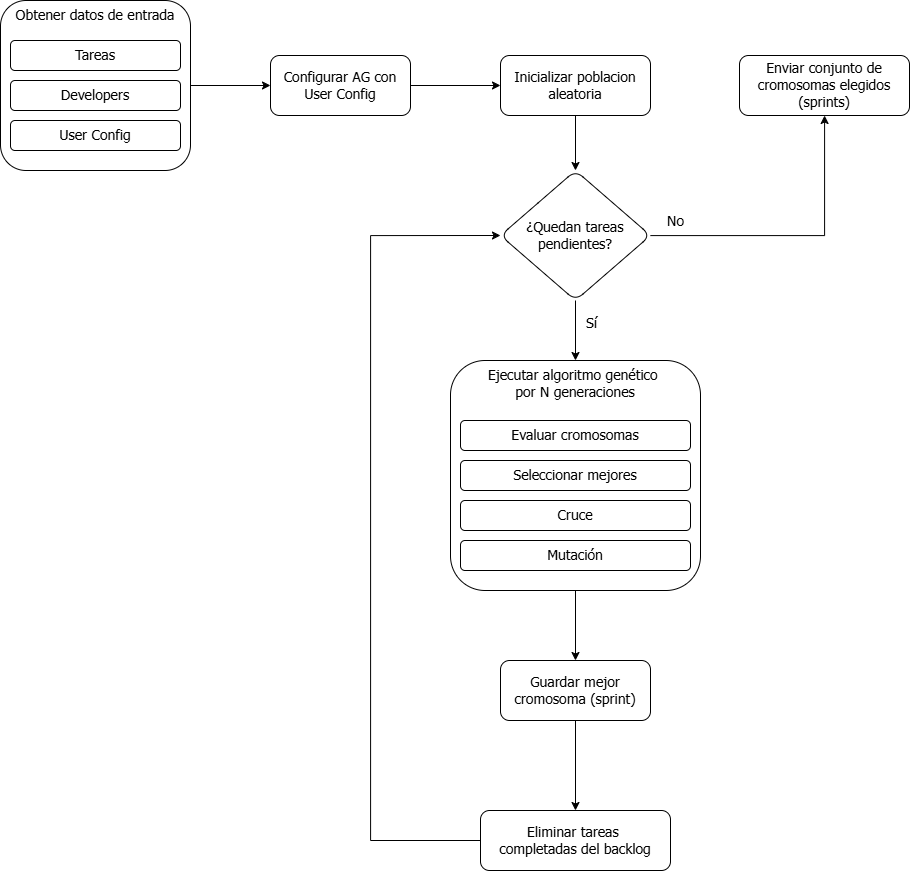

The diagram above was exported from draw.io. Its source (the exported page's mxGraphModel, read from the mxfile embedded in the PNG):
<mxGraphModel dx="1585" dy="976" grid="1" gridSize="10" guides="1" tooltips="1" connect="1" arrows="1" fold="1" page="1" pageScale="1" pageWidth="1169" pageHeight="827" math="0" shadow="0">
  <root>
    <mxCell id="0" />
    <mxCell id="1" parent="0" />
    <mxCell id="Byyw2n5wFhaNno829GJ_-6" style="edgeStyle=orthogonalEdgeStyle;rounded=0;orthogonalLoop=1;jettySize=auto;html=1;entryX=0;entryY=0.5;entryDx=0;entryDy=0;fontFamily=Tahoma;fontSize=14;" edge="1" parent="1" source="Byyw2n5wFhaNno829GJ_-1" target="Byyw2n5wFhaNno829GJ_-5">
      <mxGeometry relative="1" as="geometry" />
    </mxCell>
    <mxCell id="Byyw2n5wFhaNno829GJ_-1" value="Obtener datos de entrada" style="rounded=1;whiteSpace=wrap;html=1;verticalAlign=top;fontSize=14;fontFamily=Tahoma;" vertex="1" parent="1">
      <mxGeometry x="90" y="100" width="190" height="170" as="geometry" />
    </mxCell>
    <mxCell id="Byyw2n5wFhaNno829GJ_-2" value="Tareas" style="rounded=1;whiteSpace=wrap;html=1;fontFamily=Tahoma;fontSize=14;" vertex="1" parent="1">
      <mxGeometry x="100" y="140" width="170" height="30" as="geometry" />
    </mxCell>
    <mxCell id="Byyw2n5wFhaNno829GJ_-3" value="Developers" style="rounded=1;whiteSpace=wrap;html=1;fontFamily=Tahoma;fontSize=14;" vertex="1" parent="1">
      <mxGeometry x="100" y="180" width="170" height="30" as="geometry" />
    </mxCell>
    <mxCell id="Byyw2n5wFhaNno829GJ_-4" value="User Config" style="rounded=1;whiteSpace=wrap;html=1;fontFamily=Tahoma;fontSize=14;" vertex="1" parent="1">
      <mxGeometry x="100" y="220" width="170" height="30" as="geometry" />
    </mxCell>
    <mxCell id="Byyw2n5wFhaNno829GJ_-9" value="" style="edgeStyle=orthogonalEdgeStyle;rounded=0;orthogonalLoop=1;jettySize=auto;html=1;fontFamily=Tahoma;fontSize=14;" edge="1" parent="1" source="Byyw2n5wFhaNno829GJ_-5" target="Byyw2n5wFhaNno829GJ_-8">
      <mxGeometry relative="1" as="geometry" />
    </mxCell>
    <mxCell id="Byyw2n5wFhaNno829GJ_-5" value="Configurar AG con User Config" style="rounded=1;whiteSpace=wrap;html=1;fontSize=14;fontFamily=Tahoma;" vertex="1" parent="1">
      <mxGeometry x="360" y="155" width="140" height="60" as="geometry" />
    </mxCell>
    <mxCell id="Byyw2n5wFhaNno829GJ_-11" value="" style="edgeStyle=orthogonalEdgeStyle;rounded=0;orthogonalLoop=1;jettySize=auto;html=1;fontFamily=Tahoma;fontSize=14;" edge="1" parent="1" source="Byyw2n5wFhaNno829GJ_-8" target="Byyw2n5wFhaNno829GJ_-10">
      <mxGeometry relative="1" as="geometry" />
    </mxCell>
    <mxCell id="Byyw2n5wFhaNno829GJ_-8" value="Inicializar poblacion aleatoria" style="whiteSpace=wrap;html=1;fontSize=14;fontFamily=Tahoma;rounded=1;" vertex="1" parent="1">
      <mxGeometry x="590" y="155" width="150" height="60" as="geometry" />
    </mxCell>
    <mxCell id="Byyw2n5wFhaNno829GJ_-13" value="" style="edgeStyle=orthogonalEdgeStyle;rounded=0;orthogonalLoop=1;jettySize=auto;html=1;entryX=0.5;entryY=0;entryDx=0;entryDy=0;fontFamily=Tahoma;fontSize=14;" edge="1" parent="1" source="Byyw2n5wFhaNno829GJ_-10" target="Byyw2n5wFhaNno829GJ_-14">
      <mxGeometry relative="1" as="geometry">
        <mxPoint x="665" y="460" as="targetPoint" />
      </mxGeometry>
    </mxCell>
    <mxCell id="Byyw2n5wFhaNno829GJ_-26" value="Sí" style="edgeLabel;html=1;align=center;verticalAlign=middle;resizable=0;points=[];fontFamily=Tahoma;fontSize=14;" vertex="1" connectable="0" parent="Byyw2n5wFhaNno829GJ_-13">
      <mxGeometry x="-0.0863" y="5" relative="1" as="geometry">
        <mxPoint x="10" y="-5" as="offset" />
      </mxGeometry>
    </mxCell>
    <mxCell id="Byyw2n5wFhaNno829GJ_-28" value="" style="edgeStyle=orthogonalEdgeStyle;rounded=0;orthogonalLoop=1;jettySize=auto;html=1;fontFamily=Tahoma;fontSize=14;" edge="1" parent="1" source="Byyw2n5wFhaNno829GJ_-10" target="Byyw2n5wFhaNno829GJ_-27">
      <mxGeometry relative="1" as="geometry" />
    </mxCell>
    <mxCell id="Byyw2n5wFhaNno829GJ_-29" value="No" style="edgeLabel;html=1;align=center;verticalAlign=middle;resizable=0;points=[];fontFamily=Tahoma;fontSize=14;" vertex="1" connectable="0" parent="Byyw2n5wFhaNno829GJ_-28">
      <mxGeometry x="-0.6218" y="1" relative="1" as="geometry">
        <mxPoint x="-32" y="-14" as="offset" />
      </mxGeometry>
    </mxCell>
    <mxCell id="Byyw2n5wFhaNno829GJ_-10" value="¿Quedan tareas pendientes?" style="rhombus;whiteSpace=wrap;html=1;fontSize=14;fontFamily=Tahoma;rounded=1;" vertex="1" parent="1">
      <mxGeometry x="590" y="270" width="150" height="130" as="geometry" />
    </mxCell>
    <mxCell id="Byyw2n5wFhaNno829GJ_-22" value="" style="edgeStyle=orthogonalEdgeStyle;rounded=0;orthogonalLoop=1;jettySize=auto;html=1;fontFamily=Tahoma;fontSize=14;" edge="1" parent="1" source="Byyw2n5wFhaNno829GJ_-14" target="Byyw2n5wFhaNno829GJ_-21">
      <mxGeometry relative="1" as="geometry" />
    </mxCell>
    <mxCell id="Byyw2n5wFhaNno829GJ_-14" value="&lt;div&gt;Ejecutar algoritmo genético&amp;nbsp;&lt;/div&gt;&lt;div&gt;&lt;span style=&quot;background-color: transparent; color: light-dark(rgb(0, 0, 0), rgb(255, 255, 255));&quot;&gt;por N generaciones&lt;/span&gt;&lt;/div&gt;" style="rounded=1;whiteSpace=wrap;html=1;verticalAlign=top;fontSize=14;fontFamily=Tahoma;" vertex="1" parent="1">
      <mxGeometry x="540" y="460" width="250" height="230" as="geometry" />
    </mxCell>
    <mxCell id="Byyw2n5wFhaNno829GJ_-15" value="Evaluar cromosomas" style="rounded=1;whiteSpace=wrap;html=1;fontFamily=Tahoma;fontSize=14;" vertex="1" parent="1">
      <mxGeometry x="550" y="520" width="230" height="30" as="geometry" />
    </mxCell>
    <mxCell id="Byyw2n5wFhaNno829GJ_-16" value="Seleccionar mejores" style="rounded=1;whiteSpace=wrap;html=1;fontFamily=Tahoma;fontSize=14;" vertex="1" parent="1">
      <mxGeometry x="550" y="560" width="230" height="30" as="geometry" />
    </mxCell>
    <mxCell id="Byyw2n5wFhaNno829GJ_-17" value="Cruce" style="rounded=1;whiteSpace=wrap;html=1;fontFamily=Tahoma;fontSize=14;" vertex="1" parent="1">
      <mxGeometry x="550" y="600" width="230" height="30" as="geometry" />
    </mxCell>
    <mxCell id="Byyw2n5wFhaNno829GJ_-20" value="Mutación" style="rounded=1;whiteSpace=wrap;html=1;fontFamily=Tahoma;fontSize=14;" vertex="1" parent="1">
      <mxGeometry x="550" y="640" width="230" height="30" as="geometry" />
    </mxCell>
    <mxCell id="Byyw2n5wFhaNno829GJ_-24" value="" style="edgeStyle=orthogonalEdgeStyle;rounded=0;orthogonalLoop=1;jettySize=auto;html=1;fontFamily=Tahoma;fontSize=14;" edge="1" parent="1" source="Byyw2n5wFhaNno829GJ_-21" target="Byyw2n5wFhaNno829GJ_-23">
      <mxGeometry relative="1" as="geometry" />
    </mxCell>
    <mxCell id="Byyw2n5wFhaNno829GJ_-21" value="Guardar mejor cromosoma (sprint)" style="whiteSpace=wrap;html=1;fontSize=14;fontFamily=Tahoma;verticalAlign=middle;rounded=1;" vertex="1" parent="1">
      <mxGeometry x="590" y="760" width="150" height="60" as="geometry" />
    </mxCell>
    <mxCell id="Byyw2n5wFhaNno829GJ_-25" style="edgeStyle=orthogonalEdgeStyle;rounded=0;orthogonalLoop=1;jettySize=auto;html=1;entryX=0;entryY=0.5;entryDx=0;entryDy=0;exitX=0;exitY=0.5;exitDx=0;exitDy=0;fontFamily=Tahoma;fontSize=14;" edge="1" parent="1" source="Byyw2n5wFhaNno829GJ_-23" target="Byyw2n5wFhaNno829GJ_-10">
      <mxGeometry relative="1" as="geometry">
        <Array as="points">
          <mxPoint x="460" y="940" />
          <mxPoint x="460" y="335" />
        </Array>
      </mxGeometry>
    </mxCell>
    <mxCell id="Byyw2n5wFhaNno829GJ_-23" value="Eliminar tareas&amp;nbsp;&lt;div&gt;completadas del backlog&lt;/div&gt;" style="whiteSpace=wrap;html=1;fontSize=14;fontFamily=Tahoma;rounded=1;" vertex="1" parent="1">
      <mxGeometry x="570" y="910" width="190" height="60" as="geometry" />
    </mxCell>
    <mxCell id="Byyw2n5wFhaNno829GJ_-27" value="Enviar conjunto de cromosomas elegidos (sprints)" style="whiteSpace=wrap;html=1;fontSize=14;fontFamily=Tahoma;rounded=1;" vertex="1" parent="1">
      <mxGeometry x="829" y="155" width="170" height="60" as="geometry" />
    </mxCell>
  </root>
</mxGraphModel>